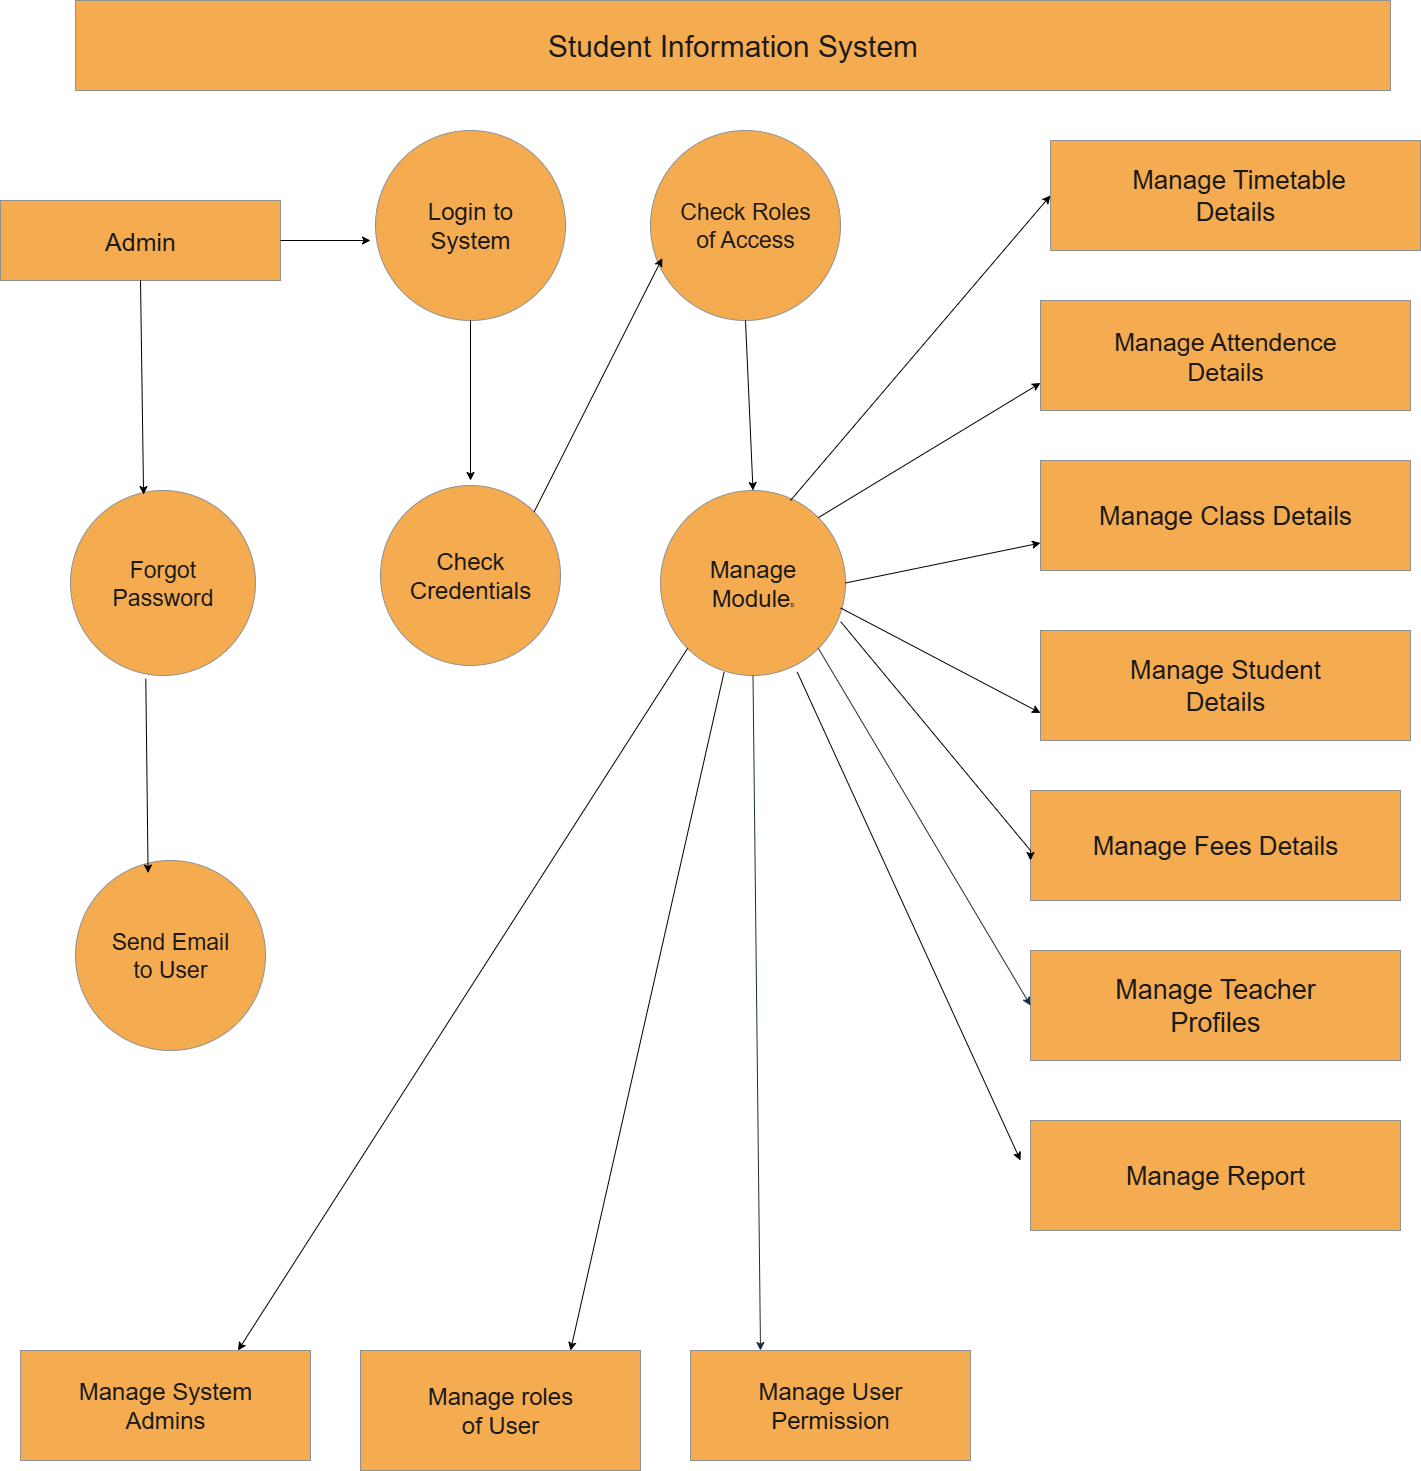

The diagram above was exported from draw.io. Its source (the exported page's mxGraphModel, read from the mxfile embedded in the PNG):
<mxGraphModel dx="2977" dy="1606" grid="1" gridSize="10" guides="1" tooltips="1" connect="1" arrows="1" fold="1" page="1" pageScale="1" pageWidth="850" pageHeight="1100" math="0" shadow="0">
  <root>
    <mxCell id="0" />
    <mxCell id="1" parent="0" />
    <mxCell id="FLy0KuQF3AhwIF3Wa329-1" value="&lt;font style=&quot;font-size: 30px;&quot;&gt;Student Information System&lt;/font&gt;" style="rounded=0;whiteSpace=wrap;html=1;fillColor=#F5AB50;fontColor=#1A1A1A;strokeColor=#909090;fontSize=26;labelBackgroundColor=none;" vertex="1" parent="1">
      <mxGeometry x="75" y="10" width="1315" height="90" as="geometry" />
    </mxCell>
    <mxCell id="FLy0KuQF3AhwIF3Wa329-2" value="&lt;font style=&quot;font-size: 25px;&quot;&gt;Admin&lt;/font&gt;" style="rounded=0;whiteSpace=wrap;html=1;labelBackgroundColor=none;fillColor=#F5AB50;strokeColor=#909090;fontColor=#1A1A1A;" vertex="1" parent="1">
      <mxGeometry y="210" width="280" height="80" as="geometry" />
    </mxCell>
    <mxCell id="FLy0KuQF3AhwIF3Wa329-4" value="&lt;font style=&quot;font-size: 23px;&quot;&gt;Check Roles&lt;/font&gt;&lt;div&gt;&lt;font style=&quot;font-size: 23px;&quot;&gt;of Access&lt;/font&gt;&lt;/div&gt;" style="ellipse;whiteSpace=wrap;html=1;aspect=fixed;labelBackgroundColor=none;fillColor=#F5AB50;strokeColor=#909090;fontColor=#1A1A1A;" vertex="1" parent="1">
      <mxGeometry x="650" y="140" width="190" height="190" as="geometry" />
    </mxCell>
    <mxCell id="FLy0KuQF3AhwIF3Wa329-12" value="&lt;span style=&quot;font-size: 26px;&quot;&gt;&amp;nbsp;Manage Timetable&lt;/span&gt;&lt;div&gt;&lt;span style=&quot;font-size: 26px;&quot;&gt;Details&lt;/span&gt;&lt;/div&gt;" style="rounded=0;whiteSpace=wrap;html=1;labelBackgroundColor=none;fillColor=#F5AB50;strokeColor=#909090;fontColor=#1A1A1A;" vertex="1" parent="1">
      <mxGeometry x="1050" y="150" width="370" height="110" as="geometry" />
    </mxCell>
    <mxCell id="FLy0KuQF3AhwIF3Wa329-19" value="Manage roles&lt;div&gt;of User&lt;/div&gt;" style="rounded=0;whiteSpace=wrap;html=1;labelBackgroundColor=none;fillColor=#F5AB50;strokeColor=#909090;fontColor=#1A1A1A;fontSize=24;" vertex="1" parent="1">
      <mxGeometry x="360" y="1360" width="280" height="120" as="geometry" />
    </mxCell>
    <mxCell id="FLy0KuQF3AhwIF3Wa329-20" value="&lt;font style=&quot;font-size: 24px;&quot;&gt;Manage User&lt;/font&gt;&lt;div&gt;&lt;font style=&quot;font-size: 24px;&quot;&gt;Permission&lt;/font&gt;&lt;/div&gt;" style="rounded=0;whiteSpace=wrap;html=1;labelBackgroundColor=none;fillColor=#F5AB50;strokeColor=#909090;fontColor=#1A1A1A;" vertex="1" parent="1">
      <mxGeometry x="690" y="1360" width="280" height="110" as="geometry" />
    </mxCell>
    <mxCell id="FLy0KuQF3AhwIF3Wa329-21" value="&lt;font style=&quot;font-size: 24px;&quot;&gt;Manage System&lt;/font&gt;&lt;div&gt;&lt;font style=&quot;font-size: 24px;&quot;&gt;Admins&lt;/font&gt;&lt;/div&gt;" style="rounded=0;whiteSpace=wrap;html=1;labelBackgroundColor=none;fillColor=#F5AB50;strokeColor=#909090;fontColor=#1A1A1A;" vertex="1" parent="1">
      <mxGeometry x="20" y="1360" width="290" height="110" as="geometry" />
    </mxCell>
    <mxCell id="FLy0KuQF3AhwIF3Wa329-24" value="&lt;font style=&quot;font-size: 24px;&quot;&gt;Login to&lt;/font&gt;&lt;div&gt;&lt;font style=&quot;font-size: 24px;&quot;&gt;System&lt;/font&gt;&lt;/div&gt;" style="ellipse;whiteSpace=wrap;html=1;aspect=fixed;labelBackgroundColor=none;fillColor=#F5AB50;strokeColor=#909090;fontColor=#1A1A1A;" vertex="1" parent="1">
      <mxGeometry x="375" y="140" width="190" height="190" as="geometry" />
    </mxCell>
    <mxCell id="FLy0KuQF3AhwIF3Wa329-25" value="&lt;font style=&quot;font-size: 23px;&quot;&gt;Forgot&lt;/font&gt;&lt;div&gt;&lt;font style=&quot;font-size: 23px;&quot;&gt;Password&lt;/font&gt;&lt;/div&gt;" style="ellipse;whiteSpace=wrap;html=1;aspect=fixed;labelBackgroundColor=none;fillColor=#F5AB50;strokeColor=#909090;fontColor=#1A1A1A;" vertex="1" parent="1">
      <mxGeometry x="70" y="500" width="185" height="185" as="geometry" />
    </mxCell>
    <mxCell id="FLy0KuQF3AhwIF3Wa329-26" value="&lt;font style=&quot;font-size: 23px;&quot;&gt;Send Email&lt;/font&gt;&lt;div&gt;&lt;font style=&quot;font-size: 23px;&quot;&gt;to User&lt;/font&gt;&lt;/div&gt;" style="ellipse;whiteSpace=wrap;html=1;aspect=fixed;labelBackgroundColor=none;fillColor=#F5AB50;strokeColor=#909090;fontColor=#1A1A1A;" vertex="1" parent="1">
      <mxGeometry x="75" y="870" width="190" height="190" as="geometry" />
    </mxCell>
    <mxCell id="FLy0KuQF3AhwIF3Wa329-27" value="&lt;font style=&quot;font-size: 24px;&quot;&gt;Check Credentials&lt;/font&gt;" style="ellipse;whiteSpace=wrap;html=1;aspect=fixed;labelBackgroundColor=none;fillColor=#F5AB50;strokeColor=#909090;fontColor=#1A1A1A;" vertex="1" parent="1">
      <mxGeometry x="380" y="495" width="180" height="180" as="geometry" />
    </mxCell>
    <mxCell id="FLy0KuQF3AhwIF3Wa329-28" value="&lt;font style=&quot;font-size: 24px;&quot;&gt;Manage&lt;/font&gt;&lt;div&gt;&lt;font style=&quot;font-size: 24px;&quot;&gt;Module&lt;/font&gt;&lt;font style=&quot;font-size: 8px;&quot;&gt;s&lt;/font&gt;&lt;/div&gt;" style="ellipse;whiteSpace=wrap;html=1;aspect=fixed;labelBackgroundColor=none;fillColor=#F5AB50;strokeColor=#909090;fontColor=#1A1A1A;" vertex="1" parent="1">
      <mxGeometry x="660" y="500" width="185" height="185" as="geometry" />
    </mxCell>
    <mxCell id="FLy0KuQF3AhwIF3Wa329-29" style="edgeStyle=orthogonalEdgeStyle;rounded=0;orthogonalLoop=1;jettySize=auto;html=1;exitX=0.5;exitY=1;exitDx=0;exitDy=0;labelBackgroundColor=none;strokeColor=#182E3E;fontColor=default;" edge="1" parent="1" source="FLy0KuQF3AhwIF3Wa329-27" target="FLy0KuQF3AhwIF3Wa329-27">
      <mxGeometry relative="1" as="geometry" />
    </mxCell>
    <mxCell id="FLy0KuQF3AhwIF3Wa329-30" style="edgeStyle=orthogonalEdgeStyle;rounded=0;orthogonalLoop=1;jettySize=auto;html=1;exitX=0.5;exitY=1;exitDx=0;exitDy=0;labelBackgroundColor=none;strokeColor=#182E3E;fontColor=default;" edge="1" parent="1" source="FLy0KuQF3AhwIF3Wa329-27" target="FLy0KuQF3AhwIF3Wa329-27">
      <mxGeometry relative="1" as="geometry" />
    </mxCell>
    <mxCell id="FLy0KuQF3AhwIF3Wa329-32" value="&lt;font style=&quot;font-size: 26px;&quot;&gt;Manage Report&lt;/font&gt;" style="rounded=0;whiteSpace=wrap;html=1;labelBackgroundColor=none;fillColor=#F5AB50;strokeColor=#909090;fontColor=#1A1A1A;" vertex="1" parent="1">
      <mxGeometry x="1030" y="1130" width="370" height="110" as="geometry" />
    </mxCell>
    <mxCell id="FLy0KuQF3AhwIF3Wa329-33" value="&lt;font style=&quot;font-size: 27px;&quot;&gt;Manage Teacher&lt;/font&gt;&lt;div&gt;&lt;font style=&quot;font-size: 27px;&quot;&gt;Profiles&lt;/font&gt;&lt;/div&gt;" style="rounded=0;whiteSpace=wrap;html=1;labelBackgroundColor=none;fillColor=#F5AB50;strokeColor=#909090;fontColor=#1A1A1A;" vertex="1" parent="1">
      <mxGeometry x="1030" y="960" width="370" height="110" as="geometry" />
    </mxCell>
    <mxCell id="FLy0KuQF3AhwIF3Wa329-34" value="&lt;font style=&quot;font-size: 26px;&quot;&gt;Manage Fees Details&lt;/font&gt;" style="rounded=0;whiteSpace=wrap;html=1;labelBackgroundColor=none;fillColor=#F5AB50;strokeColor=#909090;fontColor=#1A1A1A;" vertex="1" parent="1">
      <mxGeometry x="1030" y="800" width="370" height="110" as="geometry" />
    </mxCell>
    <mxCell id="FLy0KuQF3AhwIF3Wa329-35" value="&lt;font style=&quot;font-size: 26px;&quot;&gt;Manage Student&lt;/font&gt;&lt;div&gt;&lt;font style=&quot;font-size: 26px;&quot;&gt;Details&lt;/font&gt;&lt;/div&gt;" style="rounded=0;whiteSpace=wrap;html=1;labelBackgroundColor=none;fillColor=#F5AB50;strokeColor=#909090;fontColor=#1A1A1A;" vertex="1" parent="1">
      <mxGeometry x="1040" y="640" width="370" height="110" as="geometry" />
    </mxCell>
    <mxCell id="FLy0KuQF3AhwIF3Wa329-36" value="&lt;font style=&quot;font-size: 26px;&quot;&gt;Manage Class Details&lt;/font&gt;" style="rounded=0;whiteSpace=wrap;html=1;labelBackgroundColor=none;fillColor=#F5AB50;strokeColor=#909090;fontColor=#1A1A1A;" vertex="1" parent="1">
      <mxGeometry x="1040" y="470" width="370" height="110" as="geometry" />
    </mxCell>
    <mxCell id="FLy0KuQF3AhwIF3Wa329-37" value="&lt;span style=&quot;font-size: 25px;&quot;&gt;Manage Attendence&lt;/span&gt;&lt;div&gt;&lt;span style=&quot;font-size: 25px;&quot;&gt;Details&lt;/span&gt;&lt;/div&gt;" style="rounded=0;whiteSpace=wrap;html=1;labelBackgroundColor=none;fillColor=#F5AB50;strokeColor=#909090;fontColor=#1A1A1A;" vertex="1" parent="1">
      <mxGeometry x="1040" y="310" width="370" height="110" as="geometry" />
    </mxCell>
    <mxCell id="FLy0KuQF3AhwIF3Wa329-39" value="" style="endArrow=classic;html=1;rounded=0;fontColor=#1A1A1A;exitX=0.739;exitY=0.981;exitDx=0;exitDy=0;exitPerimeter=0;" edge="1" parent="1" source="FLy0KuQF3AhwIF3Wa329-28">
      <mxGeometry width="50" height="50" relative="1" as="geometry">
        <mxPoint x="960" y="770" as="sourcePoint" />
        <mxPoint x="1020" y="1170" as="targetPoint" />
      </mxGeometry>
    </mxCell>
    <mxCell id="FLy0KuQF3AhwIF3Wa329-41" value="" style="endArrow=classic;html=1;rounded=0;strokeColor=#182E3E;fontColor=#1A1A1A;entryX=0;entryY=0.5;entryDx=0;entryDy=0;exitX=1;exitY=1;exitDx=0;exitDy=0;" edge="1" parent="1" source="FLy0KuQF3AhwIF3Wa329-28" target="FLy0KuQF3AhwIF3Wa329-33">
      <mxGeometry width="50" height="50" relative="1" as="geometry">
        <mxPoint x="930" y="593" as="sourcePoint" />
        <mxPoint x="1010" y="720" as="targetPoint" />
      </mxGeometry>
    </mxCell>
    <mxCell id="FLy0KuQF3AhwIF3Wa329-42" value="" style="endArrow=classic;html=1;rounded=0;fontColor=#1A1A1A;exitX=1;exitY=0.5;exitDx=0;exitDy=0;entryX=0;entryY=0.75;entryDx=0;entryDy=0;" edge="1" parent="1" source="FLy0KuQF3AhwIF3Wa329-28" target="FLy0KuQF3AhwIF3Wa329-36">
      <mxGeometry width="50" height="50" relative="1" as="geometry">
        <mxPoint x="890" y="690" as="sourcePoint" />
        <mxPoint x="1102" y="1183" as="targetPoint" />
      </mxGeometry>
    </mxCell>
    <mxCell id="FLy0KuQF3AhwIF3Wa329-43" value="" style="endArrow=classic;html=1;rounded=0;fontColor=#1A1A1A;exitX=0.974;exitY=0.635;exitDx=0;exitDy=0;entryX=0;entryY=0.75;entryDx=0;entryDy=0;exitPerimeter=0;" edge="1" parent="1" source="FLy0KuQF3AhwIF3Wa329-28" target="FLy0KuQF3AhwIF3Wa329-35">
      <mxGeometry width="50" height="50" relative="1" as="geometry">
        <mxPoint x="890" y="690" as="sourcePoint" />
        <mxPoint x="1102" y="1183" as="targetPoint" />
      </mxGeometry>
    </mxCell>
    <mxCell id="FLy0KuQF3AhwIF3Wa329-44" value="" style="endArrow=classic;html=1;rounded=0;fontColor=#1A1A1A;exitX=0.974;exitY=0.709;exitDx=0;exitDy=0;exitPerimeter=0;" edge="1" parent="1" source="FLy0KuQF3AhwIF3Wa329-28">
      <mxGeometry width="50" height="50" relative="1" as="geometry">
        <mxPoint x="890" y="690" as="sourcePoint" />
        <mxPoint x="1030" y="870" as="targetPoint" />
        <Array as="points">
          <mxPoint x="1030" y="860" />
        </Array>
      </mxGeometry>
    </mxCell>
    <mxCell id="FLy0KuQF3AhwIF3Wa329-45" value="" style="endArrow=classic;html=1;rounded=0;fontColor=#1A1A1A;entryX=0;entryY=0.5;entryDx=0;entryDy=0;" edge="1" parent="1" target="FLy0KuQF3AhwIF3Wa329-12">
      <mxGeometry width="50" height="50" relative="1" as="geometry">
        <mxPoint x="790" y="510" as="sourcePoint" />
        <mxPoint x="1142" y="883" as="targetPoint" />
      </mxGeometry>
    </mxCell>
    <mxCell id="FLy0KuQF3AhwIF3Wa329-46" value="" style="endArrow=classic;html=1;rounded=0;fontColor=#1A1A1A;exitX=1;exitY=0;exitDx=0;exitDy=0;entryX=0;entryY=0.75;entryDx=0;entryDy=0;" edge="1" parent="1" source="FLy0KuQF3AhwIF3Wa329-28" target="FLy0KuQF3AhwIF3Wa329-37">
      <mxGeometry width="50" height="50" relative="1" as="geometry">
        <mxPoint x="930" y="390" as="sourcePoint" />
        <mxPoint x="1142" y="883" as="targetPoint" />
      </mxGeometry>
    </mxCell>
    <mxCell id="FLy0KuQF3AhwIF3Wa329-47" value="" style="endArrow=classic;html=1;rounded=0;strokeColor=#182E3E;fontColor=#1A1A1A;exitX=0.5;exitY=1;exitDx=0;exitDy=0;entryX=0.25;entryY=0;entryDx=0;entryDy=0;" edge="1" parent="1" source="FLy0KuQF3AhwIF3Wa329-28" target="FLy0KuQF3AhwIF3Wa329-20">
      <mxGeometry width="50" height="50" relative="1" as="geometry">
        <mxPoint x="960" y="770" as="sourcePoint" />
        <mxPoint x="1010" y="720" as="targetPoint" />
      </mxGeometry>
    </mxCell>
    <mxCell id="FLy0KuQF3AhwIF3Wa329-48" value="" style="endArrow=classic;html=1;rounded=0;fontColor=#1A1A1A;exitX=0.344;exitY=0.981;exitDx=0;exitDy=0;entryX=0.75;entryY=0;entryDx=0;entryDy=0;exitPerimeter=0;" edge="1" parent="1" source="FLy0KuQF3AhwIF3Wa329-28" target="FLy0KuQF3AhwIF3Wa329-19">
      <mxGeometry width="50" height="50" relative="1" as="geometry">
        <mxPoint x="580" y="790" as="sourcePoint" />
        <mxPoint x="792" y="1283" as="targetPoint" />
        <Array as="points" />
      </mxGeometry>
    </mxCell>
    <mxCell id="FLy0KuQF3AhwIF3Wa329-49" value="" style="endArrow=classic;html=1;rounded=0;fontColor=#1A1A1A;exitX=0;exitY=1;exitDx=0;exitDy=0;entryX=0.75;entryY=0;entryDx=0;entryDy=0;" edge="1" parent="1" source="FLy0KuQF3AhwIF3Wa329-28" target="FLy0KuQF3AhwIF3Wa329-21">
      <mxGeometry width="50" height="50" relative="1" as="geometry">
        <mxPoint x="470" y="920" as="sourcePoint" />
        <mxPoint x="682" y="1413" as="targetPoint" />
      </mxGeometry>
    </mxCell>
    <mxCell id="FLy0KuQF3AhwIF3Wa329-50" value="" style="endArrow=classic;html=1;rounded=0;fontColor=#1A1A1A;exitX=0.5;exitY=1;exitDx=0;exitDy=0;entryX=0.395;entryY=0.022;entryDx=0;entryDy=0;entryPerimeter=0;" edge="1" parent="1" source="FLy0KuQF3AhwIF3Wa329-2" target="FLy0KuQF3AhwIF3Wa329-25">
      <mxGeometry width="50" height="50" relative="1" as="geometry">
        <mxPoint x="220" y="400" as="sourcePoint" />
        <mxPoint x="432" y="893" as="targetPoint" />
      </mxGeometry>
    </mxCell>
    <mxCell id="FLy0KuQF3AhwIF3Wa329-51" value="" style="endArrow=classic;html=1;rounded=0;fontColor=#1A1A1A;exitX=0.407;exitY=1.018;exitDx=0;exitDy=0;exitPerimeter=0;entryX=0.382;entryY=0.066;entryDx=0;entryDy=0;entryPerimeter=0;" edge="1" parent="1" source="FLy0KuQF3AhwIF3Wa329-25" target="FLy0KuQF3AhwIF3Wa329-26">
      <mxGeometry width="50" height="50" relative="1" as="geometry">
        <mxPoint x="150" y="750" as="sourcePoint" />
        <mxPoint x="362" y="1243" as="targetPoint" />
      </mxGeometry>
    </mxCell>
    <mxCell id="FLy0KuQF3AhwIF3Wa329-52" value="" style="endArrow=classic;html=1;rounded=0;fontColor=#1A1A1A;exitX=1;exitY=0.5;exitDx=0;exitDy=0;" edge="1" parent="1" source="FLy0KuQF3AhwIF3Wa329-2">
      <mxGeometry width="50" height="50" relative="1" as="geometry">
        <mxPoint x="330" y="280" as="sourcePoint" />
        <mxPoint x="370" y="250" as="targetPoint" />
        <Array as="points" />
      </mxGeometry>
    </mxCell>
    <mxCell id="FLy0KuQF3AhwIF3Wa329-53" value="" style="endArrow=classic;html=1;rounded=0;fontColor=#1A1A1A;exitX=1;exitY=0;exitDx=0;exitDy=0;entryX=0.062;entryY=0.672;entryDx=0;entryDy=0;entryPerimeter=0;" edge="1" parent="1" source="FLy0KuQF3AhwIF3Wa329-27" target="FLy0KuQF3AhwIF3Wa329-4">
      <mxGeometry width="50" height="50" relative="1" as="geometry">
        <mxPoint x="580" y="270" as="sourcePoint" />
        <mxPoint x="792" y="763" as="targetPoint" />
      </mxGeometry>
    </mxCell>
    <mxCell id="FLy0KuQF3AhwIF3Wa329-54" value="" style="endArrow=classic;html=1;rounded=0;fontColor=#1A1A1A;exitX=0.5;exitY=1;exitDx=0;exitDy=0;" edge="1" parent="1" source="FLy0KuQF3AhwIF3Wa329-24">
      <mxGeometry width="50" height="50" relative="1" as="geometry">
        <mxPoint x="310" y="350" as="sourcePoint" />
        <mxPoint x="470" y="490" as="targetPoint" />
      </mxGeometry>
    </mxCell>
    <mxCell id="FLy0KuQF3AhwIF3Wa329-55" value="" style="endArrow=classic;html=1;rounded=0;fontColor=#1A1A1A;exitX=0.5;exitY=1;exitDx=0;exitDy=0;entryX=0.5;entryY=0;entryDx=0;entryDy=0;" edge="1" parent="1" source="FLy0KuQF3AhwIF3Wa329-4" target="FLy0KuQF3AhwIF3Wa329-28">
      <mxGeometry width="50" height="50" relative="1" as="geometry">
        <mxPoint x="720" y="390" as="sourcePoint" />
        <mxPoint x="932" y="883" as="targetPoint" />
      </mxGeometry>
    </mxCell>
  </root>
</mxGraphModel>